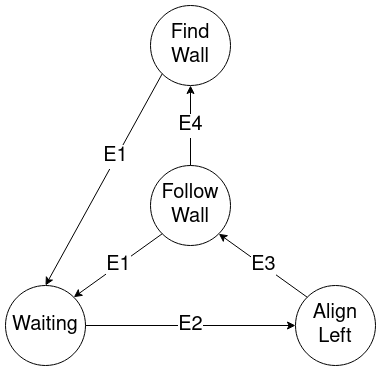

The diagram above was exported from draw.io. Its source (the exported page's mxGraphModel, read from the mxfile embedded in the PNG):
<mxGraphModel dx="1185" dy="659" grid="1" gridSize="10" guides="1" tooltips="1" connect="1" arrows="1" fold="1" page="1" pageScale="1" pageWidth="850" pageHeight="1100" math="0" shadow="0">
  <root>
    <mxCell id="0" />
    <mxCell id="1" parent="0" />
    <mxCell id="uqLFReuc95fUAaiE93Ql-1" value="&lt;div style=&quot;font-size: 20px;&quot;&gt;Find&lt;/div&gt;&lt;div style=&quot;font-size: 20px;&quot;&gt;Wall&lt;/div&gt;" style="ellipse;whiteSpace=wrap;html=1;aspect=fixed;fontSize=20;" vertex="1" parent="1">
      <mxGeometry x="385" y="80" width="80" height="80" as="geometry" />
    </mxCell>
    <mxCell id="uqLFReuc95fUAaiE93Ql-2" value="&lt;div style=&quot;font-size: 20px;&quot;&gt;Follow&lt;/div&gt;&lt;div style=&quot;font-size: 20px;&quot;&gt;Wall&lt;/div&gt;" style="ellipse;whiteSpace=wrap;html=1;aspect=fixed;fontSize=20;" vertex="1" parent="1">
      <mxGeometry x="385" y="240" width="80" height="80" as="geometry" />
    </mxCell>
    <mxCell id="uqLFReuc95fUAaiE93Ql-3" value="&lt;div style=&quot;font-size: 20px;&quot;&gt;Align&lt;/div&gt;&lt;div style=&quot;font-size: 20px;&quot;&gt;Left&lt;br style=&quot;font-size: 20px;&quot;&gt;&lt;/div&gt;" style="ellipse;whiteSpace=wrap;html=1;aspect=fixed;fontSize=20;" vertex="1" parent="1">
      <mxGeometry x="530" y="360" width="80" height="80" as="geometry" />
    </mxCell>
    <mxCell id="uqLFReuc95fUAaiE93Ql-4" value="Waiting" style="ellipse;whiteSpace=wrap;html=1;aspect=fixed;fontSize=20;" vertex="1" parent="1">
      <mxGeometry x="240" y="360" width="80" height="80" as="geometry" />
    </mxCell>
    <mxCell id="uqLFReuc95fUAaiE93Ql-6" value="&lt;div&gt;E4&lt;/div&gt;" style="endArrow=classic;html=1;rounded=0;exitX=0.5;exitY=0;exitDx=0;exitDy=0;entryX=0.5;entryY=1;entryDx=0;entryDy=0;fontSize=20;" edge="1" parent="1" source="uqLFReuc95fUAaiE93Ql-2" target="uqLFReuc95fUAaiE93Ql-1">
      <mxGeometry width="50" height="50" relative="1" as="geometry">
        <mxPoint x="300" y="200" as="sourcePoint" />
        <mxPoint x="340" y="180" as="targetPoint" />
      </mxGeometry>
    </mxCell>
    <mxCell id="uqLFReuc95fUAaiE93Ql-7" value="&lt;div&gt;E1&lt;/div&gt;" style="endArrow=classic;html=1;rounded=0;exitX=0;exitY=1;exitDx=0;exitDy=0;entryX=1;entryY=0;entryDx=0;entryDy=0;fontSize=20;" edge="1" parent="1" source="uqLFReuc95fUAaiE93Ql-2" target="uqLFReuc95fUAaiE93Ql-4">
      <mxGeometry width="50" height="50" relative="1" as="geometry">
        <mxPoint x="480" y="230" as="sourcePoint" />
        <mxPoint x="400.00000000000216" y="150" as="targetPoint" />
      </mxGeometry>
    </mxCell>
    <mxCell id="uqLFReuc95fUAaiE93Ql-8" value="" style="endArrow=classic;html=1;rounded=0;exitX=0;exitY=1;exitDx=0;exitDy=0;entryX=0.5;entryY=0;entryDx=0;entryDy=0;" edge="1" parent="1" source="uqLFReuc95fUAaiE93Ql-1" target="uqLFReuc95fUAaiE93Ql-4">
      <mxGeometry width="50" height="50" relative="1" as="geometry">
        <mxPoint x="410" y="330" as="sourcePoint" />
        <mxPoint x="330.00000000000216" y="410" as="targetPoint" />
      </mxGeometry>
    </mxCell>
    <mxCell id="uqLFReuc95fUAaiE93Ql-13" value="&lt;div style=&quot;font-size: 20px;&quot;&gt;E1&lt;/div&gt;" style="edgeLabel;html=1;align=center;verticalAlign=middle;resizable=0;points=[];fontSize=20;" vertex="1" connectable="0" parent="uqLFReuc95fUAaiE93Ql-8">
      <mxGeometry x="-0.217" y="-2" relative="1" as="geometry">
        <mxPoint as="offset" />
      </mxGeometry>
    </mxCell>
    <mxCell id="uqLFReuc95fUAaiE93Ql-9" value="E2" style="endArrow=classic;html=1;rounded=0;entryX=0;entryY=0.5;entryDx=0;entryDy=0;fontSize=20;" edge="1" parent="1" target="uqLFReuc95fUAaiE93Ql-3">
      <mxGeometry width="50" height="50" relative="1" as="geometry">
        <mxPoint x="320" y="400" as="sourcePoint" />
        <mxPoint x="330.00000000000216" y="410" as="targetPoint" />
      </mxGeometry>
    </mxCell>
    <mxCell id="uqLFReuc95fUAaiE93Ql-11" value="&lt;div&gt;E3&lt;/div&gt;" style="endArrow=classic;html=1;rounded=0;exitX=0;exitY=0;exitDx=0;exitDy=0;entryX=1;entryY=1;entryDx=0;entryDy=0;fontSize=20;" edge="1" parent="1" source="uqLFReuc95fUAaiE93Ql-3" target="uqLFReuc95fUAaiE93Ql-2">
      <mxGeometry width="50" height="50" relative="1" as="geometry">
        <mxPoint x="401.7157287525381" y="298.2842712474619" as="sourcePoint" />
        <mxPoint x="490" y="360" as="targetPoint" />
      </mxGeometry>
    </mxCell>
  </root>
</mxGraphModel>